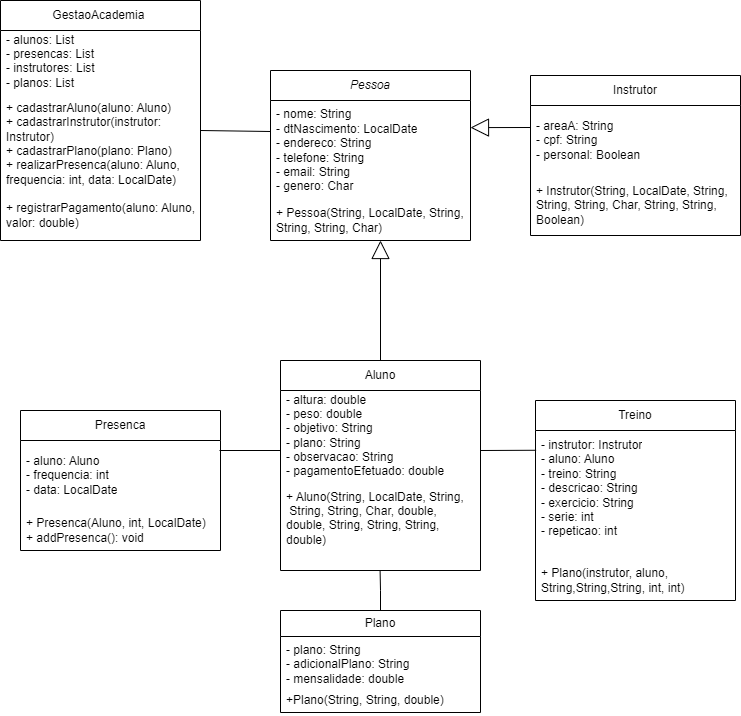

The diagram above was exported from draw.io. Its source (the exported page's mxGraphModel, read from the mxfile embedded in the PNG):
<mxGraphModel dx="1434" dy="796" grid="1" gridSize="10" guides="1" tooltips="1" connect="1" arrows="1" fold="1" page="1" pageScale="1" pageWidth="827" pageHeight="1169" math="0" shadow="0">
  <root>
    <mxCell id="0" />
    <mxCell id="1" parent="0" />
    <mxCell id="B_ouCCST6BnK5IJUUe7e-1" value="&lt;i&gt;Pessoa &lt;/i&gt;" style="swimlane;fontStyle=0;childLayout=stackLayout;horizontal=1;startSize=30;horizontalStack=0;resizeParent=1;resizeParentMax=0;resizeLast=0;collapsible=1;marginBottom=0;whiteSpace=wrap;html=1;" parent="1" vertex="1">
      <mxGeometry x="290" y="100" width="200" height="170" as="geometry" />
    </mxCell>
    <mxCell id="B_ouCCST6BnK5IJUUe7e-2" value="&lt;div&gt;- nome: String&lt;/div&gt;&lt;div&gt;- dtNascimento: LocalDate&lt;/div&gt;&lt;div&gt;- endereco: String&lt;/div&gt;&lt;div&gt;- telefone: String&lt;/div&gt;&lt;div&gt;- email: String&lt;/div&gt;&lt;div&gt;- genero: Char&lt;/div&gt;" style="text;strokeColor=none;fillColor=none;align=left;verticalAlign=middle;spacingLeft=4;spacingRight=4;overflow=hidden;points=[[0,0.5],[1,0.5]];portConstraint=eastwest;rotatable=0;whiteSpace=wrap;html=1;" parent="B_ouCCST6BnK5IJUUe7e-1" vertex="1">
      <mxGeometry y="30" width="200" height="100" as="geometry" />
    </mxCell>
    <mxCell id="B_ouCCST6BnK5IJUUe7e-3" value="+ Pessoa(String, LocalDate, String, String, String, Char)" style="text;strokeColor=none;fillColor=none;align=left;verticalAlign=middle;spacingLeft=4;spacingRight=4;overflow=hidden;points=[[0,0.5],[1,0.5]];portConstraint=eastwest;rotatable=0;whiteSpace=wrap;html=1;" parent="B_ouCCST6BnK5IJUUe7e-1" vertex="1">
      <mxGeometry y="130" width="200" height="40" as="geometry" />
    </mxCell>
    <mxCell id="B_ouCCST6BnK5IJUUe7e-7" value="Aluno" style="swimlane;fontStyle=0;childLayout=stackLayout;horizontal=1;startSize=30;horizontalStack=0;resizeParent=1;resizeParentMax=0;resizeLast=0;collapsible=1;marginBottom=0;whiteSpace=wrap;html=1;" parent="1" vertex="1">
      <mxGeometry x="300" y="390" width="200" height="210" as="geometry" />
    </mxCell>
    <mxCell id="B_ouCCST6BnK5IJUUe7e-8" value="&lt;div&gt;- altura: double&lt;/div&gt;&lt;div&gt;- peso: double&lt;/div&gt;&lt;div&gt;- objetivo: String&lt;/div&gt;&lt;div&gt;- plano: String &lt;br&gt;&lt;/div&gt;&lt;div&gt;- observacao: String&lt;/div&gt;&lt;div&gt;- pagamentoEfetuado: double&lt;br&gt;&lt;/div&gt;" style="text;strokeColor=none;fillColor=none;align=left;verticalAlign=middle;spacingLeft=4;spacingRight=4;overflow=hidden;points=[[0,0.5],[1,0.5]];portConstraint=eastwest;rotatable=0;whiteSpace=wrap;html=1;" parent="B_ouCCST6BnK5IJUUe7e-7" vertex="1">
      <mxGeometry y="30" width="200" height="90" as="geometry" />
    </mxCell>
    <mxCell id="B_ouCCST6BnK5IJUUe7e-9" value="&lt;div&gt;+ Aluno(String, LocalDate, String,&lt;/div&gt;&amp;nbsp;String, String, Char, double, double, String, String, String, double&lt;span style=&quot;background-color: initial;&quot;&gt;)&lt;/span&gt;&lt;br&gt;&lt;div&gt;&lt;br&gt;&lt;/div&gt;" style="text;strokeColor=none;fillColor=none;align=left;verticalAlign=middle;spacingLeft=4;spacingRight=4;overflow=hidden;points=[[0,0.5],[1,0.5]];portConstraint=eastwest;rotatable=0;whiteSpace=wrap;html=1;" parent="B_ouCCST6BnK5IJUUe7e-7" vertex="1">
      <mxGeometry y="120" width="200" height="90" as="geometry" />
    </mxCell>
    <mxCell id="B_ouCCST6BnK5IJUUe7e-10" value="Instrutor" style="swimlane;fontStyle=0;childLayout=stackLayout;horizontal=1;startSize=30;horizontalStack=0;resizeParent=1;resizeParentMax=0;resizeLast=0;collapsible=1;marginBottom=0;whiteSpace=wrap;html=1;" parent="1" vertex="1">
      <mxGeometry x="550" y="105" width="210" height="160" as="geometry" />
    </mxCell>
    <mxCell id="B_ouCCST6BnK5IJUUe7e-11" value="&lt;div&gt;- areaA: String&lt;/div&gt;&lt;div&gt;- cpf: String&lt;br&gt;&lt;/div&gt;&lt;div&gt;- personal: Boolean&lt;/div&gt;" style="text;strokeColor=none;fillColor=none;align=left;verticalAlign=middle;spacingLeft=4;spacingRight=4;overflow=hidden;points=[[0,0.5],[1,0.5]];portConstraint=eastwest;rotatable=0;whiteSpace=wrap;html=1;" parent="B_ouCCST6BnK5IJUUe7e-10" vertex="1">
      <mxGeometry y="30" width="210" height="70" as="geometry" />
    </mxCell>
    <mxCell id="B_ouCCST6BnK5IJUUe7e-12" value="+ Instrutor(String, LocalDate, String, String, String, Char, String, String, Boolean)" style="text;strokeColor=none;fillColor=none;align=left;verticalAlign=middle;spacingLeft=4;spacingRight=4;overflow=hidden;points=[[0,0.5],[1,0.5]];portConstraint=eastwest;rotatable=0;whiteSpace=wrap;html=1;" parent="B_ouCCST6BnK5IJUUe7e-10" vertex="1">
      <mxGeometry y="100" width="210" height="60" as="geometry" />
    </mxCell>
    <mxCell id="B_ouCCST6BnK5IJUUe7e-13" value="Presenca" style="swimlane;fontStyle=0;childLayout=stackLayout;horizontal=1;startSize=30;horizontalStack=0;resizeParent=1;resizeParentMax=0;resizeLast=0;collapsible=1;marginBottom=0;whiteSpace=wrap;html=1;" parent="1" vertex="1">
      <mxGeometry x="40" y="440" width="200" height="140" as="geometry" />
    </mxCell>
    <mxCell id="B_ouCCST6BnK5IJUUe7e-14" value="&lt;div&gt;- aluno: Aluno&lt;/div&gt;&lt;div&gt;- frequencia: int&lt;br&gt;&lt;/div&gt;&lt;div&gt;- data: LocalDate&lt;/div&gt;" style="text;strokeColor=none;fillColor=none;align=left;verticalAlign=middle;spacingLeft=4;spacingRight=4;overflow=hidden;points=[[0,0.5],[1,0.5]];portConstraint=eastwest;rotatable=0;whiteSpace=wrap;html=1;" parent="B_ouCCST6BnK5IJUUe7e-13" vertex="1">
      <mxGeometry y="30" width="200" height="70" as="geometry" />
    </mxCell>
    <mxCell id="B_ouCCST6BnK5IJUUe7e-15" value="+ Presenca(Aluno, int, LocalDate)&lt;br&gt;+ addPresenca(): void" style="text;strokeColor=none;fillColor=none;align=left;verticalAlign=middle;spacingLeft=4;spacingRight=4;overflow=hidden;points=[[0,0.5],[1,0.5]];portConstraint=eastwest;rotatable=0;whiteSpace=wrap;html=1;" parent="B_ouCCST6BnK5IJUUe7e-13" vertex="1">
      <mxGeometry y="100" width="200" height="40" as="geometry" />
    </mxCell>
    <mxCell id="B_ouCCST6BnK5IJUUe7e-16" value="Treino" style="swimlane;fontStyle=0;childLayout=stackLayout;horizontal=1;startSize=30;horizontalStack=0;resizeParent=1;resizeParentMax=0;resizeLast=0;collapsible=1;marginBottom=0;whiteSpace=wrap;html=1;" parent="1" vertex="1">
      <mxGeometry x="555" y="430" width="200" height="200" as="geometry" />
    </mxCell>
    <mxCell id="B_ouCCST6BnK5IJUUe7e-17" value="&lt;div&gt;- instrutor: Instrutor&lt;/div&gt;&lt;div&gt;- aluno: Aluno&lt;/div&gt;&lt;div&gt;- treino: String &lt;br&gt;&lt;/div&gt;&lt;div&gt;- descricao: String&lt;/div&gt;&lt;div&gt;- exercicio: String&lt;/div&gt;&lt;div&gt;- serie: int &lt;br&gt;&lt;/div&gt;&lt;div&gt;- repeticao: int&lt;br&gt;&lt;/div&gt;&lt;div&gt;&lt;br&gt;&lt;/div&gt;" style="text;strokeColor=none;fillColor=none;align=left;verticalAlign=middle;spacingLeft=4;spacingRight=4;overflow=hidden;points=[[0,0.5],[1,0.5]];portConstraint=eastwest;rotatable=0;whiteSpace=wrap;html=1;" parent="B_ouCCST6BnK5IJUUe7e-16" vertex="1">
      <mxGeometry y="30" width="200" height="130" as="geometry" />
    </mxCell>
    <mxCell id="B_ouCCST6BnK5IJUUe7e-18" value="+ Plano(instrutor, aluno, String,String,String, int, int)" style="text;strokeColor=none;fillColor=none;align=left;verticalAlign=middle;spacingLeft=4;spacingRight=4;overflow=hidden;points=[[0,0.5],[1,0.5]];portConstraint=eastwest;rotatable=0;whiteSpace=wrap;html=1;" parent="B_ouCCST6BnK5IJUUe7e-16" vertex="1">
      <mxGeometry y="160" width="200" height="40" as="geometry" />
    </mxCell>
    <mxCell id="B_ouCCST6BnK5IJUUe7e-44" value="" style="endArrow=block;endSize=16;endFill=0;html=1;rounded=0;entryX=1;entryY=0.271;entryDx=0;entryDy=0;entryPerimeter=0;" parent="1" target="B_ouCCST6BnK5IJUUe7e-2" edge="1">
      <mxGeometry width="160" relative="1" as="geometry">
        <mxPoint x="550" y="157" as="sourcePoint" />
        <mxPoint x="290" y="130" as="targetPoint" />
      </mxGeometry>
    </mxCell>
    <mxCell id="B_ouCCST6BnK5IJUUe7e-49" value="" style="endArrow=block;endSize=16;endFill=0;html=1;rounded=0;" parent="1" source="B_ouCCST6BnK5IJUUe7e-7" edge="1">
      <mxGeometry width="160" relative="1" as="geometry">
        <mxPoint x="390" y="380" as="sourcePoint" />
        <mxPoint x="400" y="270" as="targetPoint" />
      </mxGeometry>
    </mxCell>
    <mxCell id="B_ouCCST6BnK5IJUUe7e-60" style="edgeStyle=orthogonalEdgeStyle;rounded=0;orthogonalLoop=1;jettySize=auto;html=1;entryX=0.498;entryY=1.007;entryDx=0;entryDy=0;entryPerimeter=0;endArrow=none;endFill=0;" parent="1" source="B_ouCCST6BnK5IJUUe7e-54" target="B_ouCCST6BnK5IJUUe7e-9" edge="1">
      <mxGeometry relative="1" as="geometry" />
    </mxCell>
    <mxCell id="B_ouCCST6BnK5IJUUe7e-54" value="Plano" style="swimlane;fontStyle=0;childLayout=stackLayout;horizontal=1;startSize=26;fillColor=none;horizontalStack=0;resizeParent=1;resizeParentMax=0;resizeLast=0;collapsible=1;marginBottom=0;whiteSpace=wrap;html=1;" parent="1" vertex="1">
      <mxGeometry x="300" y="640" width="200" height="102" as="geometry" />
    </mxCell>
    <mxCell id="B_ouCCST6BnK5IJUUe7e-55" value="&lt;div&gt;- plano: String &lt;br&gt;&lt;/div&gt;&lt;div&gt;- adicionalPlano: String&lt;/div&gt;&lt;div&gt;- mensalidade: double&lt;/div&gt;&lt;div&gt;&lt;br&gt;&lt;/div&gt;&lt;div&gt;&lt;br&gt;&lt;/div&gt;&lt;div&gt;&lt;br&gt;&lt;/div&gt;" style="text;strokeColor=none;fillColor=none;align=left;verticalAlign=top;spacingLeft=4;spacingRight=4;overflow=hidden;rotatable=0;points=[[0,0.5],[1,0.5]];portConstraint=eastwest;whiteSpace=wrap;html=1;" parent="B_ouCCST6BnK5IJUUe7e-54" vertex="1">
      <mxGeometry y="26" width="200" height="50" as="geometry" />
    </mxCell>
    <mxCell id="B_ouCCST6BnK5IJUUe7e-56" value="+Plano(String, String, double)" style="text;strokeColor=none;fillColor=none;align=left;verticalAlign=top;spacingLeft=4;spacingRight=4;overflow=hidden;rotatable=0;points=[[0,0.5],[1,0.5]];portConstraint=eastwest;whiteSpace=wrap;html=1;" parent="B_ouCCST6BnK5IJUUe7e-54" vertex="1">
      <mxGeometry y="76" width="200" height="26" as="geometry" />
    </mxCell>
    <mxCell id="VMWrcVuacQ98ggxqS15i-1" value="GestaoAcademia&amp;nbsp;" style="swimlane;fontStyle=0;childLayout=stackLayout;horizontal=1;startSize=30;horizontalStack=0;resizeParent=1;resizeParentMax=0;resizeLast=0;collapsible=1;marginBottom=0;whiteSpace=wrap;html=1;" vertex="1" parent="1">
      <mxGeometry x="20" y="30" width="200" height="240" as="geometry" />
    </mxCell>
    <mxCell id="VMWrcVuacQ98ggxqS15i-2" value="- alunos: List&amp;nbsp; &amp;nbsp; &amp;nbsp; &amp;nbsp; &amp;nbsp; &amp;nbsp;&amp;nbsp;&lt;br&gt;- presencas: List&amp;nbsp; &amp;nbsp; &amp;nbsp;&amp;nbsp;&lt;br&gt;- instrutores: List&amp;nbsp; &amp;nbsp;&lt;br&gt;- planos: List" style="text;strokeColor=none;fillColor=none;align=left;verticalAlign=middle;spacingLeft=4;spacingRight=4;overflow=hidden;points=[[0,0.5],[1,0.5]];portConstraint=eastwest;rotatable=0;whiteSpace=wrap;html=1;" vertex="1" parent="VMWrcVuacQ98ggxqS15i-1">
      <mxGeometry y="30" width="200" height="60" as="geometry" />
    </mxCell>
    <mxCell id="VMWrcVuacQ98ggxqS15i-3" value="&lt;div&gt;+ cadastrarAluno(aluno: Aluno)&amp;nbsp; &amp;nbsp;&lt;/div&gt;&lt;div&gt;+ cadastrarInstrutor(instrutor:&amp;nbsp; Instrutor)&amp;nbsp; &amp;nbsp; &amp;nbsp; &amp;nbsp; &amp;nbsp; &amp;nbsp; &amp;nbsp; &amp;nbsp; &amp;nbsp; &amp;nbsp;&amp;nbsp;&lt;/div&gt;&lt;div&gt;+ cadastrarPlano(plano: Plano)&amp;nbsp; &amp;nbsp;&lt;/div&gt;&lt;div&gt;+ realizarPresenca(aluno: Aluno, frequencia: int, data: LocalDate)&amp;nbsp; &amp;nbsp; &amp;nbsp; &amp;nbsp; &amp;nbsp; &amp;nbsp; &amp;nbsp; &amp;nbsp; &amp;nbsp; &amp;nbsp;&lt;/div&gt;&lt;div&gt;+ registrarPagamento(aluno: Aluno, valor: double)&lt;/div&gt;" style="text;strokeColor=none;fillColor=none;align=left;verticalAlign=middle;spacingLeft=4;spacingRight=4;overflow=hidden;points=[[0,0.5],[1,0.5]];portConstraint=eastwest;rotatable=0;whiteSpace=wrap;html=1;" vertex="1" parent="VMWrcVuacQ98ggxqS15i-1">
      <mxGeometry y="90" width="200" height="150" as="geometry" />
    </mxCell>
    <mxCell id="VMWrcVuacQ98ggxqS15i-7" value="" style="endArrow=none;html=1;rounded=0;exitX=0;exitY=0.31;exitDx=0;exitDy=0;exitPerimeter=0;" edge="1" parent="1" source="B_ouCCST6BnK5IJUUe7e-2">
      <mxGeometry width="50" height="50" relative="1" as="geometry">
        <mxPoint x="390" y="330" as="sourcePoint" />
        <mxPoint x="220" y="160" as="targetPoint" />
      </mxGeometry>
    </mxCell>
    <mxCell id="VMWrcVuacQ98ggxqS15i-10" value="" style="endArrow=none;html=1;rounded=0;entryX=0.003;entryY=0.152;entryDx=0;entryDy=0;entryPerimeter=0;" edge="1" parent="1" target="B_ouCCST6BnK5IJUUe7e-17">
      <mxGeometry width="50" height="50" relative="1" as="geometry">
        <mxPoint x="500" y="480" as="sourcePoint" />
        <mxPoint x="550" y="480" as="targetPoint" />
      </mxGeometry>
    </mxCell>
    <mxCell id="VMWrcVuacQ98ggxqS15i-11" value="" style="endArrow=none;html=1;rounded=0;entryX=0.003;entryY=0.152;entryDx=0;entryDy=0;entryPerimeter=0;" edge="1" parent="1">
      <mxGeometry width="50" height="50" relative="1" as="geometry">
        <mxPoint x="239" y="480" as="sourcePoint" />
        <mxPoint x="300" y="480" as="targetPoint" />
      </mxGeometry>
    </mxCell>
  </root>
</mxGraphModel>